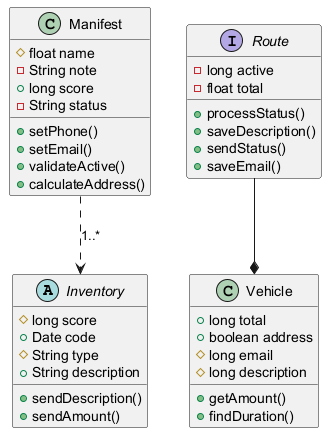

The diagram above was rendered by PlantUML. Its source (embedded in the PNG):
@startuml

abstract class Inventory {
  #long score
  +Date code
  #String type
  +String description
  +sendDescription()
  +sendAmount()
}
class Manifest {
  #float name
  -String note
  +long score
  -String status
  +setPhone()
  +setEmail()
  +validateActive()
  +calculateAddress()
}
class Vehicle {
  +long total
  +boolean address
  #long email
  #long description
  +getAmount()
  +findDuration()
}
interface Route {
  -long active
  -float total
  +processStatus()
  +saveDescription()
  +sendStatus()
  +saveEmail()
}
Route --* Vehicle
Manifest ..> Inventory : "1..*"
@enduml